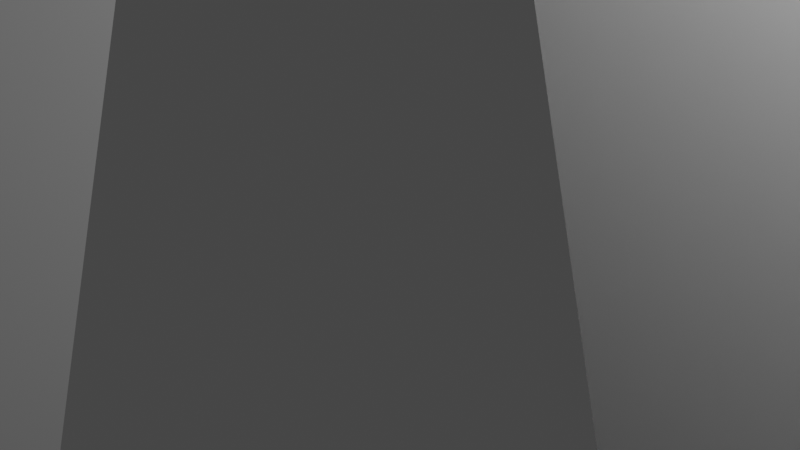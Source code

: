 # Source: glasses.blend  (saved by Blender 3.6.11; exported with 4.5.12 LTS)
import bpy
from mathutils import Matrix  # noqa: F401  (used for matrix-valued properties, if any)

bpy.ops.wm.read_factory_settings(use_empty=True)
scene = bpy.context.scene
scene.name = 'Scene'

# ---- collections
col_collection = bpy.data.collections.new('Collection'); scene.collection.children.link(col_collection)

# ---- world
world_world = bpy.data.worlds.new('World'); scene.world = world_world
world_world.use_nodes = True; world_world.node_tree.nodes.clear()
_N = world_world.node_tree.nodes; _L = world_world.node_tree.links
n0 = _N.new('ShaderNodeOutputWorld'); n0.name = 'World Output'; n0.location = (300, 300)
n1 = _N.new('ShaderNodeBackground'); n1.name = 'Background'; n1.location = (10, 300)
n1.inputs[0].default_value = (0.05088, 0.05088, 0.05088, 1.0)
_L.new(n1.outputs[0], n0.inputs[0])
n0.is_active_output = True
world_world.color = (0.05088, 0.05088, 0.05088)
world_world.use_sun_shadow = False
world_world.sun_shadow_jitter_overblur = 0.0

# ---- cameras
cam_camera = bpy.data.cameras.new('Camera')
cam_camera.clip_end = 100.0
cam_camera.ortho_scale = 7.314

# ---- lights
light_light = bpy.data.lights.new('Light', 'POINT')
light_light.transmission_factor = 0.0
light_light.energy = 1000.0
light_light.shadow_soft_size = 0.1
light_light.shadow_maximum_resolution = 0.006
light_light.use_absolute_resolution = True

# ---- meshes
me_cube_005 = bpy.data.meshes.new('Cube.005')
me_cube_005.from_pydata([(-3.672, -1.0, 1.0), (-1.672, -1.0, 1.0), (-1.0, 0.0, 0.8112), (-1.0, 0.0, 1.002), (1.0, 0.0, 0.8112), (1.0, 0.0, 1.002), (-0.7829, -0.112, -0.4226), (0.7829, -0.112, 1.143), (-0.7829, -0.112, 1.143), (0.7829, -0.112, -0.4226), (-0.7829, -0.112, -0.4226), (-3.672, -1.0, 0.2562), (-1.142, -0.2224, -0.4942), (-1.501, -0.3328, -0.5644), (-1.86, -0.443, -0.6297), (-2.217, -0.5528, -0.6849), (-2.568, -0.6606, -0.7217), (-2.9, -0.7626, -0.7284), (-3.187, -0.851, -0.6923), (-3.403, -0.9171, -0.6103), (-3.54, -0.9593, -0.4934), (-3.616, -0.9828, -0.3562), (-3.654, -0.9943, -0.2083), (-3.668, -0.9988, -0.05525), (-3.672, -0.9999, 0.1001), (-1.672, -1.0, 0.2562), (0.7829, -0.112, -0.4226), (-1.672, -0.9999, 0.1001), (-1.669, -0.9988, -0.05525), (-1.656, -0.9943, -0.2083), (-1.625, -0.9828, -0.3562), (-1.56, -0.9593, -0.4934), (-1.443, -0.9171, -0.6103), (-1.26, -0.851, -0.6923), (-1.016, -0.7626, -0.7284), (-0.7339, -0.6606, -0.7217), (-0.4358, -0.5528, -0.6849), (-0.1323, -0.443, -0.6297), (0.1726, -0.3328, -0.5644), (0.4777, -0.2224, -0.4942)], [], [(6, 9, 26, 10), (9, 7, 1, 25, 27, 28, 29, 30, 31, 32, 33, 34, 35, 36, 37, 38, 39, 26), (7, 8, 0, 1), (6, 8, 3, 2), (25, 1, 0, 11), (5, 3, 8, 7), (2, 4, 9, 6), (4, 5, 7, 9), (10, 26, 39, 12), (12, 39, 38, 13), (13, 38, 37, 14), (14, 37, 36, 15), (15, 36, 35, 16), (16, 35, 34, 17), (17, 34, 33, 18), (18, 33, 32, 19), (19, 32, 31, 20), (20, 31, 30, 21), (21, 30, 29, 22), (22, 29, 28, 23), (23, 28, 27, 24), (24, 27, 25, 11), (10, 12, 13, 14, 15, 16, 17, 18, 19, 20, 21, 22, 23, 24, 11, 0, 8, 6)])
_uv = me_cube_005.uv_layers.new(name='UVMap')
_uv.uv.foreach_set('vector', [0.125, 0.639, 0.375, 0.639, 0.375, 0.639, 0.125, 0.639, 0.375, 0.639, 0.625, 0.639, 0.625, 0.75, 0.532, 0.75, 0.5125, 0.75, 0.493, 0.7498, 0.4736, 0.7493, 0.4545, 0.7479, 0.4358, 0.7449, 0.4182, 0.7396, 0.4026, 0.7314, 0.3907, 0.7203, 0.3828, 0.7076, 0.3784, 0.6941, 0.3761, 0.6804, 0.3753, 0.6666, 0.375, 0.6528, 0.375, 0.639, 0.625, 0.639, 0.875, 0.639, 0.875, 0.75, 0.625, 0.75, 0.375, 0.111, 0.625, 0.111, 0.625, 0.125, 0.375, 0.125, 0.532, 0.75, 0.625, 0.75, 0.625, 1.0, 0.532, 1.0, 0.625, 0.625, 0.875, 0.625, 0.875, 0.639, 0.625, 0.639, 0.125, 0.625, 0.375, 0.625, 0.375, 0.639, 0.125, 0.639, 0.375, 0.625, 0.625, 0.625, 0.625, 0.639, 0.375, 0.639, 0.125, 0.639, 0.375, 0.639, 0.375, 0.6528, 0.125, 0.6528, 0.125, 0.6528, 0.375, 0.6528, 0.3747, 0.6665, 0.1247, 0.6665, 0.1247, 0.6665, 0.3747, 0.6665, 0.3734, 0.6799, 0.1235, 0.6799, 0.1235, 0.6799, 0.3734, 0.6799, 0.3702, 0.6927, 0.1204, 0.6927, 0.1204, 0.6927, 0.3702, 0.6927, 0.3638, 0.7043, 0.1142, 0.7043, 0.1142, 0.7043, 0.3638, 0.7043, 0.3525, 0.7136, 0.103, 0.7136, 0.103, 0.7136, 0.3525, 0.7136, 0.375, 0.75, 0.1856, 0.75, 0.375, 0.9394, 0.375, 0.75, 0.4237, 0.7213, 0.4237, 0.9663, 0.4237, 0.9663, 0.4237, 0.7213, 0.4383, 0.7359, 0.4383, 0.9834, 0.4383, 0.9834, 0.4383, 0.7359, 0.4555, 0.7441, 0.4555, 0.993, 0.4555, 0.993, 0.4555, 0.7441, 0.474, 0.748, 0.474, 0.9977, 0.474, 0.9977, 0.474, 0.748, 0.4931, 0.7496, 0.4931, 0.9995, 0.4931, 0.9995, 0.4931, 0.7496, 0.5125, 0.75, 0.5125, 1.0, 0.5125, 1.0, 0.5125, 0.75, 0.532, 0.75, 0.532, 1.0, 0.375, 0.111, 0.375, 0.0972, 0.3753, 0.0834, 0.3761, 0.06962, 0.3784, 0.0559, 0.3828, 0.04242, 0.3907, 0.02967, 0.4026, 0.01862, 0.4182, 0.01036, 0.4358, 0.005094, 0.4545, 0.002149, 0.4736, 0.0007164, 0.493, 0.0001542, 0.5125, 1.125e-05, 0.532, 0.0, 0.625, 0.0, 0.625, 0.111, 0.375, 0.111])
me_cube_005.update()

# ---- objects
ob_light = bpy.data.objects.new('Light', light_light)
ob_camera = bpy.data.objects.new('Camera', cam_camera)
ob_cube = bpy.data.objects.new('Cube', me_cube_005)

# ---- transforms, parenting, visibility, modifiers, constraints
ob_light.location = (4.076, 1.005, 5.904)
ob_light.rotation_euler = (0.6503, 0.05522, 1.866)
ob_light.lock_rotations_4d = False
ob_light.empty_display_type = 'ARROWS'
ob_light.color = (0.0, 0.0, 0.0, 0.0)
ob_light.lineart.crease_threshold = 0.0
ob_camera.location = (7.359, -6.926, 4.958)
ob_camera.rotation_euler = (1.109, 0.0, 0.8149)
ob_camera.lock_rotations_4d = False
ob_camera.empty_display_type = 'ARROWS'
ob_camera.color = (0.0, 0.0, 0.0, 0.0)
ob_camera.display_type = 'WIRE'
ob_camera.lineart.crease_threshold = 0.0
ob_cube.location = (0.0, 0.0, 0.0)
ob_cube.scale = (3.0, 71.5, 25.0)
_m = ob_cube.modifiers.new('Mirror', 'MIRROR')
_m.use_axis = (False, True, False)

# ---- collection membership
col_collection.objects.link(ob_light)
col_collection.objects.link(ob_camera)
col_collection.objects.link(ob_cube)

# ---- scene / render settings (as saved in the file)
scene.camera = ob_camera
scene.frame_start = 1; scene.frame_end = 250; scene.frame_set(115)
scene.render.engine = 'BLENDER_EEVEE_NEXT'
scene.cycles.sampling_pattern = 'TABULATED_SOBOL'
scene.view_settings.view_transform = 'Filmic'
scene.unit_settings.scale_length = 0.001
bpy.context.view_layer.update()
